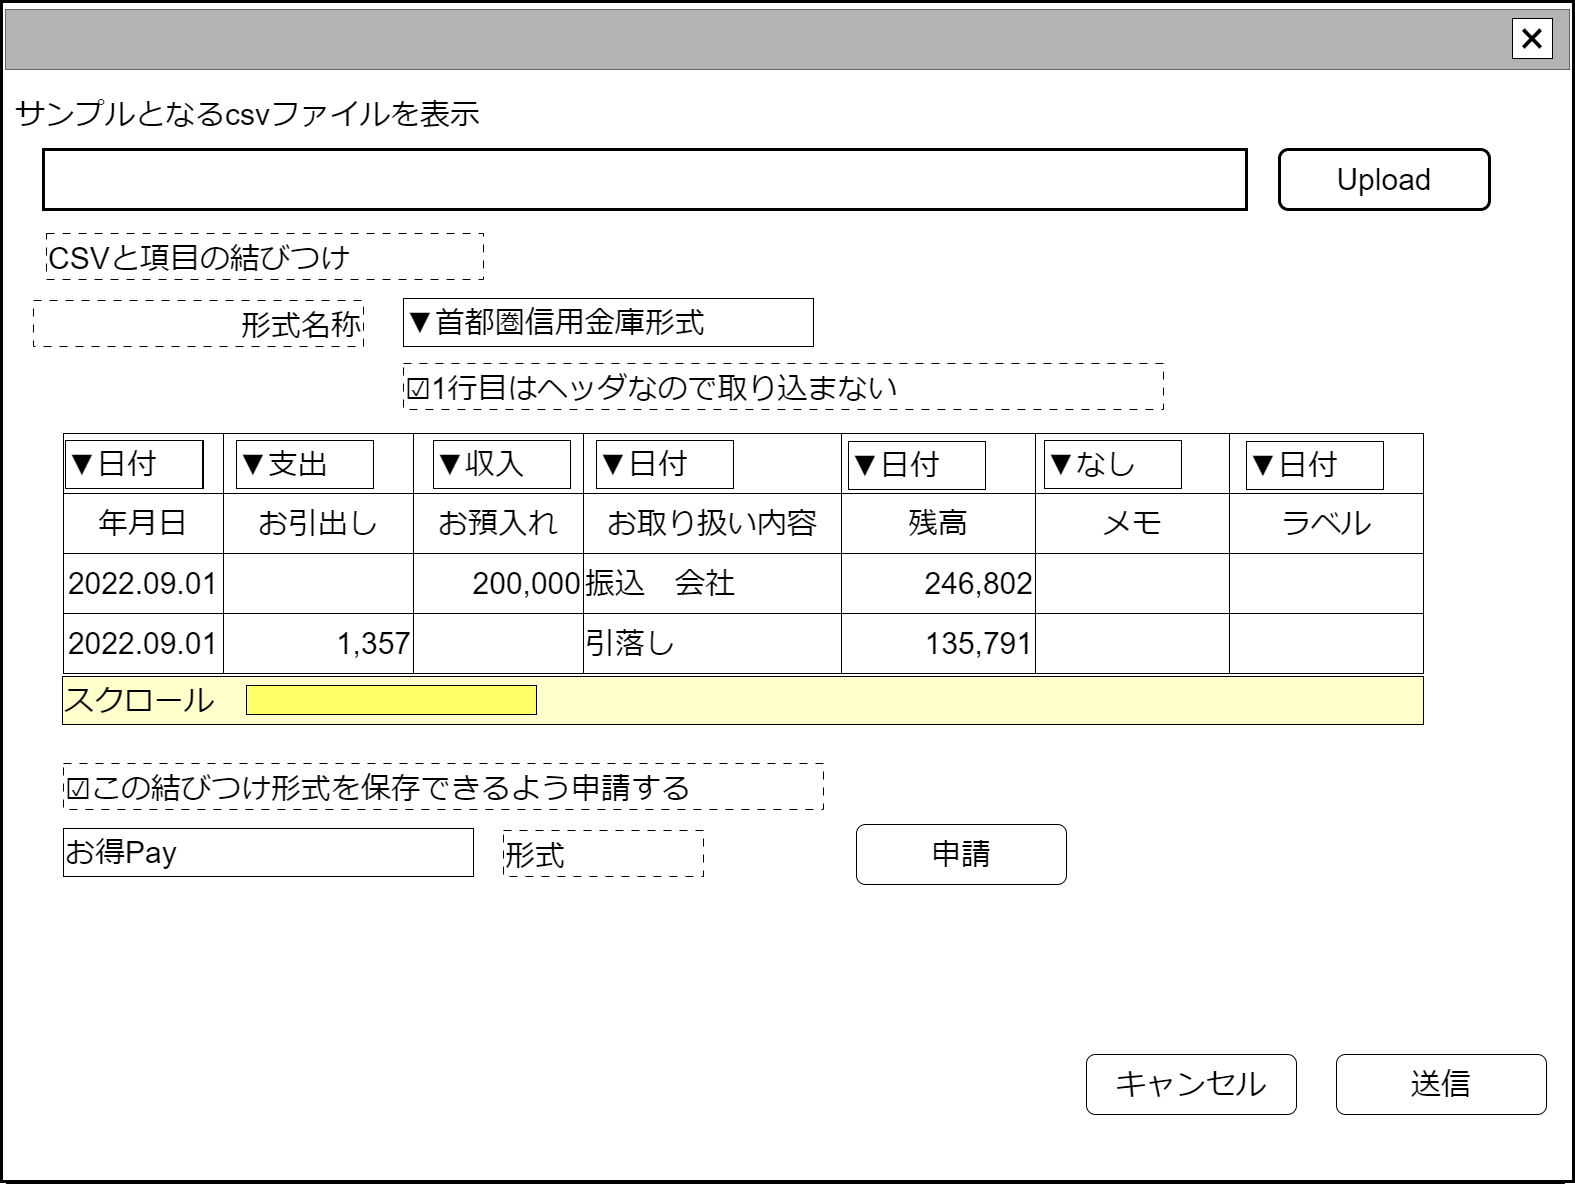

The diagram above was exported from draw.io. Its source (the exported page's mxGraphModel, read from the mxfile embedded in the PNG):
<mxGraphModel dx="2474" dy="1480" grid="1" gridSize="10" guides="1" tooltips="1" connect="1" arrows="1" fold="1" page="1" pageScale="1" pageWidth="1600" pageHeight="1200" math="0" shadow="0">
  <root>
    <mxCell id="0" />
    <mxCell id="cFaB45KztUIKXS-_cTrr-4" value="背景" style="locked=1;" parent="0" />
    <mxCell id="cFaB45KztUIKXS-_cTrr-5" value="" style="rounded=0;whiteSpace=wrap;html=1;strokeWidth=3;" parent="cFaB45KztUIKXS-_cTrr-4" vertex="1">
      <mxGeometry x="14" y="8" width="1556" height="1180" as="geometry" />
    </mxCell>
    <mxCell id="cFaB45KztUIKXS-_cTrr-8" value="" style="rounded=0;whiteSpace=wrap;html=1;" parent="cFaB45KztUIKXS-_cTrr-4" vertex="1">
      <mxGeometry x="843" y="677" width="120" height="60" as="geometry" />
    </mxCell>
    <mxCell id="cFaB45KztUIKXS-_cTrr-9" value="ウインドウ" style="locked=1;" parent="0" />
    <mxCell id="cFaB45KztUIKXS-_cTrr-10" value="" style="rounded=0;whiteSpace=wrap;html=1;strokeWidth=3;" parent="cFaB45KztUIKXS-_cTrr-9" vertex="1">
      <mxGeometry x="8" y="7" width="1572" height="1180" as="geometry" />
    </mxCell>
    <mxCell id="cFaB45KztUIKXS-_cTrr-11" value="" style="rounded=0;whiteSpace=wrap;html=1;fillColor=#B3B3B3;fontColor=#333333;strokeColor=#666666;" parent="cFaB45KztUIKXS-_cTrr-9" vertex="1">
      <mxGeometry x="12" y="15" width="1564" height="60" as="geometry" />
    </mxCell>
    <mxCell id="cFaB45KztUIKXS-_cTrr-12" value="&lt;font style=&quot;font-size: 48px;&quot;&gt;×&lt;/font&gt;" style="rounded=0;whiteSpace=wrap;html=1;" parent="cFaB45KztUIKXS-_cTrr-9" vertex="1">
      <mxGeometry x="1519" y="24" width="40" height="40" as="geometry" />
    </mxCell>
    <mxCell id="cFaB45KztUIKXS-_cTrr-14" value="名称未設定レイヤ" style="" parent="0" />
    <mxCell id="HvR4dSRWBfD3urc1JDpB-15" value="&lt;span style=&quot;font-size: 30px;&quot;&gt;送信&lt;/span&gt;" style="rounded=1;whiteSpace=wrap;html=1;" parent="cFaB45KztUIKXS-_cTrr-14" vertex="1">
      <mxGeometry x="1343" y="1060" width="210" height="60" as="geometry" />
    </mxCell>
    <mxCell id="HvR4dSRWBfD3urc1JDpB-16" value="&lt;span style=&quot;font-size: 30px;&quot;&gt;キャンセル&lt;/span&gt;" style="rounded=1;whiteSpace=wrap;html=1;" parent="cFaB45KztUIKXS-_cTrr-14" vertex="1">
      <mxGeometry x="1093" y="1060" width="210" height="60" as="geometry" />
    </mxCell>
    <mxCell id="CJZOtZTZ3qw7_Yt8c3Xf-5" value="&lt;span style=&quot;font-size: 30px;&quot;&gt;▼1日付&lt;/span&gt;" style="rounded=0;whiteSpace=wrap;html=1;align=left;" parent="cFaB45KztUIKXS-_cTrr-14" vertex="1">
      <mxGeometry x="73" y="446" width="137" height="48" as="geometry" />
    </mxCell>
    <mxCell id="xpxRe4hE-E19JAtTrHOt-9" value="&lt;span style=&quot;font-size: 30px;&quot;&gt;Upload&lt;/span&gt;" style="rounded=1;whiteSpace=wrap;html=1;fillColor=#FFFFFF;strokeWidth=3;" parent="cFaB45KztUIKXS-_cTrr-14" vertex="1">
      <mxGeometry x="1286" y="155" width="210" height="60" as="geometry" />
    </mxCell>
    <mxCell id="xpxRe4hE-E19JAtTrHOt-10" value="&lt;span style=&quot;font-size: 30px;&quot;&gt;サンプルとなるcsvファイルを表示&lt;/span&gt;" style="text;html=1;strokeColor=none;fillColor=none;align=left;verticalAlign=middle;whiteSpace=wrap;rounded=0;" parent="cFaB45KztUIKXS-_cTrr-14" vertex="1">
      <mxGeometry x="20" y="100" width="600" height="40" as="geometry" />
    </mxCell>
    <mxCell id="xpxRe4hE-E19JAtTrHOt-11" value="" style="rounded=0;whiteSpace=wrap;html=1;strokeWidth=3;" parent="cFaB45KztUIKXS-_cTrr-14" vertex="1">
      <mxGeometry x="50" y="155" width="1203" height="60" as="geometry" />
    </mxCell>
    <mxCell id="xpxRe4hE-E19JAtTrHOt-13" value="" style="childLayout=tableLayout;recursiveResize=0;shadow=0;fillColor=none;" parent="cFaB45KztUIKXS-_cTrr-14" vertex="1">
      <mxGeometry x="70" y="439" width="1360" height="240" as="geometry" />
    </mxCell>
    <mxCell id="xpxRe4hE-E19JAtTrHOt-38" style="shape=tableRow;horizontal=0;startSize=0;swimlaneHead=0;swimlaneBody=0;top=0;left=0;bottom=0;right=0;dropTarget=0;collapsible=0;recursiveResize=0;expand=0;fontStyle=0;fillColor=none;strokeColor=inherit;" parent="xpxRe4hE-E19JAtTrHOt-13" vertex="1">
      <mxGeometry width="1360" height="60" as="geometry" />
    </mxCell>
    <mxCell id="xpxRe4hE-E19JAtTrHOt-39" value="" style="connectable=0;recursiveResize=0;strokeColor=inherit;fillColor=none;align=center;whiteSpace=wrap;html=1;" parent="xpxRe4hE-E19JAtTrHOt-38" vertex="1">
      <mxGeometry width="160" height="60" as="geometry">
        <mxRectangle width="160" height="60" as="alternateBounds" />
      </mxGeometry>
    </mxCell>
    <mxCell id="xpxRe4hE-E19JAtTrHOt-40" style="connectable=0;recursiveResize=0;strokeColor=inherit;fillColor=none;align=center;whiteSpace=wrap;html=1;" parent="xpxRe4hE-E19JAtTrHOt-38" vertex="1">
      <mxGeometry x="160" width="190" height="60" as="geometry">
        <mxRectangle width="190" height="60" as="alternateBounds" />
      </mxGeometry>
    </mxCell>
    <mxCell id="xpxRe4hE-E19JAtTrHOt-41" style="connectable=0;recursiveResize=0;strokeColor=inherit;fillColor=none;align=center;whiteSpace=wrap;html=1;" parent="xpxRe4hE-E19JAtTrHOt-38" vertex="1">
      <mxGeometry x="350" width="170" height="60" as="geometry">
        <mxRectangle width="170" height="60" as="alternateBounds" />
      </mxGeometry>
    </mxCell>
    <mxCell id="xpxRe4hE-E19JAtTrHOt-42" style="connectable=0;recursiveResize=0;strokeColor=inherit;fillColor=none;align=center;whiteSpace=wrap;html=1;" parent="xpxRe4hE-E19JAtTrHOt-38" vertex="1">
      <mxGeometry x="520" width="258" height="60" as="geometry">
        <mxRectangle width="258" height="60" as="alternateBounds" />
      </mxGeometry>
    </mxCell>
    <mxCell id="xpxRe4hE-E19JAtTrHOt-43" style="connectable=0;recursiveResize=0;strokeColor=inherit;fillColor=none;align=center;whiteSpace=wrap;html=1;" parent="xpxRe4hE-E19JAtTrHOt-38" vertex="1">
      <mxGeometry x="778" width="194" height="60" as="geometry">
        <mxRectangle width="194" height="60" as="alternateBounds" />
      </mxGeometry>
    </mxCell>
    <mxCell id="xpxRe4hE-E19JAtTrHOt-44" style="connectable=0;recursiveResize=0;strokeColor=inherit;fillColor=none;align=center;whiteSpace=wrap;html=1;" parent="xpxRe4hE-E19JAtTrHOt-38" vertex="1">
      <mxGeometry x="972" width="194" height="60" as="geometry">
        <mxRectangle width="194" height="60" as="alternateBounds" />
      </mxGeometry>
    </mxCell>
    <mxCell id="xpxRe4hE-E19JAtTrHOt-45" style="connectable=0;recursiveResize=0;strokeColor=inherit;fillColor=none;align=center;whiteSpace=wrap;html=1;" parent="xpxRe4hE-E19JAtTrHOt-38" vertex="1">
      <mxGeometry x="1166" width="194" height="60" as="geometry">
        <mxRectangle width="194" height="60" as="alternateBounds" />
      </mxGeometry>
    </mxCell>
    <mxCell id="xpxRe4hE-E19JAtTrHOt-14" value="" style="shape=tableRow;horizontal=0;startSize=0;swimlaneHead=0;swimlaneBody=0;top=0;left=0;bottom=0;right=0;dropTarget=0;collapsible=0;recursiveResize=0;expand=0;fontStyle=0;fillColor=none;strokeColor=inherit;" parent="xpxRe4hE-E19JAtTrHOt-13" vertex="1">
      <mxGeometry y="60" width="1360" height="60" as="geometry" />
    </mxCell>
    <mxCell id="xpxRe4hE-E19JAtTrHOt-15" value="&lt;font style=&quot;font-size: 30px;&quot;&gt;年月日&lt;br&gt;&lt;/font&gt;" style="connectable=0;recursiveResize=0;strokeColor=inherit;fillColor=none;align=center;whiteSpace=wrap;html=1;" parent="xpxRe4hE-E19JAtTrHOt-14" vertex="1">
      <mxGeometry width="160" height="60" as="geometry">
        <mxRectangle width="160" height="60" as="alternateBounds" />
      </mxGeometry>
    </mxCell>
    <mxCell id="xpxRe4hE-E19JAtTrHOt-16" value="&lt;font style=&quot;font-size: 30px;&quot;&gt;お引出し&lt;/font&gt;" style="connectable=0;recursiveResize=0;strokeColor=inherit;fillColor=none;align=center;whiteSpace=wrap;html=1;" parent="xpxRe4hE-E19JAtTrHOt-14" vertex="1">
      <mxGeometry x="160" width="190" height="60" as="geometry">
        <mxRectangle width="190" height="60" as="alternateBounds" />
      </mxGeometry>
    </mxCell>
    <mxCell id="xpxRe4hE-E19JAtTrHOt-17" value="&lt;font style=&quot;font-size: 30px;&quot;&gt;お預入れ&lt;/font&gt;" style="connectable=0;recursiveResize=0;strokeColor=inherit;fillColor=none;align=center;whiteSpace=wrap;html=1;" parent="xpxRe4hE-E19JAtTrHOt-14" vertex="1">
      <mxGeometry x="350" width="170" height="60" as="geometry">
        <mxRectangle width="170" height="60" as="alternateBounds" />
      </mxGeometry>
    </mxCell>
    <mxCell id="xpxRe4hE-E19JAtTrHOt-35" value="&lt;font style=&quot;font-size: 30px;&quot;&gt;お取り扱い内容&lt;/font&gt;" style="connectable=0;recursiveResize=0;strokeColor=inherit;fillColor=none;align=center;whiteSpace=wrap;html=1;" parent="xpxRe4hE-E19JAtTrHOt-14" vertex="1">
      <mxGeometry x="520" width="258" height="60" as="geometry">
        <mxRectangle width="258" height="60" as="alternateBounds" />
      </mxGeometry>
    </mxCell>
    <mxCell id="xpxRe4hE-E19JAtTrHOt-32" value="&lt;font style=&quot;font-size: 30px;&quot;&gt;残高&lt;/font&gt;" style="connectable=0;recursiveResize=0;strokeColor=inherit;fillColor=none;align=center;whiteSpace=wrap;html=1;" parent="xpxRe4hE-E19JAtTrHOt-14" vertex="1">
      <mxGeometry x="778" width="194" height="60" as="geometry">
        <mxRectangle width="194" height="60" as="alternateBounds" />
      </mxGeometry>
    </mxCell>
    <mxCell id="xpxRe4hE-E19JAtTrHOt-29" value="&lt;font style=&quot;font-size: 30px;&quot;&gt;メモ&lt;/font&gt;" style="connectable=0;recursiveResize=0;strokeColor=inherit;fillColor=none;align=center;whiteSpace=wrap;html=1;" parent="xpxRe4hE-E19JAtTrHOt-14" vertex="1">
      <mxGeometry x="972" width="194" height="60" as="geometry">
        <mxRectangle width="194" height="60" as="alternateBounds" />
      </mxGeometry>
    </mxCell>
    <mxCell id="xpxRe4hE-E19JAtTrHOt-26" value="&lt;font style=&quot;font-size: 30px;&quot;&gt;ラベル&lt;/font&gt;" style="connectable=0;recursiveResize=0;strokeColor=inherit;fillColor=none;align=center;whiteSpace=wrap;html=1;" parent="xpxRe4hE-E19JAtTrHOt-14" vertex="1">
      <mxGeometry x="1166" width="194" height="60" as="geometry">
        <mxRectangle width="194" height="60" as="alternateBounds" />
      </mxGeometry>
    </mxCell>
    <mxCell id="xpxRe4hE-E19JAtTrHOt-18" style="shape=tableRow;horizontal=0;startSize=0;swimlaneHead=0;swimlaneBody=0;top=0;left=0;bottom=0;right=0;dropTarget=0;collapsible=0;recursiveResize=0;expand=0;fontStyle=0;fillColor=none;strokeColor=inherit;" parent="xpxRe4hE-E19JAtTrHOt-13" vertex="1">
      <mxGeometry y="120" width="1360" height="60" as="geometry" />
    </mxCell>
    <mxCell id="xpxRe4hE-E19JAtTrHOt-19" value="&lt;font style=&quot;font-size: 30px;&quot;&gt;2022.09.01&lt;/font&gt;" style="connectable=0;recursiveResize=0;strokeColor=inherit;fillColor=none;align=center;whiteSpace=wrap;html=1;" parent="xpxRe4hE-E19JAtTrHOt-18" vertex="1">
      <mxGeometry width="160" height="60" as="geometry">
        <mxRectangle width="160" height="60" as="alternateBounds" />
      </mxGeometry>
    </mxCell>
    <mxCell id="xpxRe4hE-E19JAtTrHOt-20" value="" style="connectable=0;recursiveResize=0;strokeColor=inherit;fillColor=none;align=center;whiteSpace=wrap;html=1;" parent="xpxRe4hE-E19JAtTrHOt-18" vertex="1">
      <mxGeometry x="160" width="190" height="60" as="geometry">
        <mxRectangle width="190" height="60" as="alternateBounds" />
      </mxGeometry>
    </mxCell>
    <mxCell id="xpxRe4hE-E19JAtTrHOt-21" value="&lt;font style=&quot;font-size: 30px;&quot;&gt;200,000&lt;/font&gt;" style="connectable=0;recursiveResize=0;strokeColor=inherit;fillColor=none;align=right;whiteSpace=wrap;html=1;" parent="xpxRe4hE-E19JAtTrHOt-18" vertex="1">
      <mxGeometry x="350" width="170" height="60" as="geometry">
        <mxRectangle width="170" height="60" as="alternateBounds" />
      </mxGeometry>
    </mxCell>
    <mxCell id="xpxRe4hE-E19JAtTrHOt-36" value="&lt;span style=&quot;font-size: 30px;&quot;&gt;振込　会社&lt;/span&gt;" style="connectable=0;recursiveResize=0;strokeColor=inherit;fillColor=none;align=left;whiteSpace=wrap;html=1;" parent="xpxRe4hE-E19JAtTrHOt-18" vertex="1">
      <mxGeometry x="520" width="258" height="60" as="geometry">
        <mxRectangle width="258" height="60" as="alternateBounds" />
      </mxGeometry>
    </mxCell>
    <mxCell id="xpxRe4hE-E19JAtTrHOt-33" value="&lt;font style=&quot;font-size: 30px;&quot;&gt;246,802&lt;/font&gt;" style="connectable=0;recursiveResize=0;strokeColor=inherit;fillColor=none;align=right;whiteSpace=wrap;html=1;" parent="xpxRe4hE-E19JAtTrHOt-18" vertex="1">
      <mxGeometry x="778" width="194" height="60" as="geometry">
        <mxRectangle width="194" height="60" as="alternateBounds" />
      </mxGeometry>
    </mxCell>
    <mxCell id="xpxRe4hE-E19JAtTrHOt-30" style="connectable=0;recursiveResize=0;strokeColor=inherit;fillColor=none;align=center;whiteSpace=wrap;html=1;" parent="xpxRe4hE-E19JAtTrHOt-18" vertex="1">
      <mxGeometry x="972" width="194" height="60" as="geometry">
        <mxRectangle width="194" height="60" as="alternateBounds" />
      </mxGeometry>
    </mxCell>
    <mxCell id="xpxRe4hE-E19JAtTrHOt-27" style="connectable=0;recursiveResize=0;strokeColor=inherit;fillColor=none;align=center;whiteSpace=wrap;html=1;" parent="xpxRe4hE-E19JAtTrHOt-18" vertex="1">
      <mxGeometry x="1166" width="194" height="60" as="geometry">
        <mxRectangle width="194" height="60" as="alternateBounds" />
      </mxGeometry>
    </mxCell>
    <mxCell id="xpxRe4hE-E19JAtTrHOt-22" style="shape=tableRow;horizontal=0;startSize=0;swimlaneHead=0;swimlaneBody=0;top=0;left=0;bottom=0;right=0;dropTarget=0;collapsible=0;recursiveResize=0;expand=0;fontStyle=0;fillColor=none;strokeColor=inherit;" parent="xpxRe4hE-E19JAtTrHOt-13" vertex="1">
      <mxGeometry y="180" width="1360" height="60" as="geometry" />
    </mxCell>
    <mxCell id="xpxRe4hE-E19JAtTrHOt-23" value="&lt;font style=&quot;font-size: 30px;&quot;&gt;2022.09.01&lt;/font&gt;" style="connectable=0;recursiveResize=0;strokeColor=inherit;fillColor=none;align=center;whiteSpace=wrap;html=1;" parent="xpxRe4hE-E19JAtTrHOt-22" vertex="1">
      <mxGeometry width="160" height="60" as="geometry">
        <mxRectangle width="160" height="60" as="alternateBounds" />
      </mxGeometry>
    </mxCell>
    <mxCell id="xpxRe4hE-E19JAtTrHOt-24" value="&lt;font style=&quot;font-size: 30px;&quot;&gt;1,357&lt;/font&gt;" style="connectable=0;recursiveResize=0;strokeColor=inherit;fillColor=none;align=right;whiteSpace=wrap;html=1;" parent="xpxRe4hE-E19JAtTrHOt-22" vertex="1">
      <mxGeometry x="160" width="190" height="60" as="geometry">
        <mxRectangle width="190" height="60" as="alternateBounds" />
      </mxGeometry>
    </mxCell>
    <mxCell id="xpxRe4hE-E19JAtTrHOt-25" value="" style="connectable=0;recursiveResize=0;strokeColor=inherit;fillColor=none;align=center;whiteSpace=wrap;html=1;" parent="xpxRe4hE-E19JAtTrHOt-22" vertex="1">
      <mxGeometry x="350" width="170" height="60" as="geometry">
        <mxRectangle width="170" height="60" as="alternateBounds" />
      </mxGeometry>
    </mxCell>
    <mxCell id="xpxRe4hE-E19JAtTrHOt-37" value="&lt;font style=&quot;font-size: 30px;&quot;&gt;引落し&lt;/font&gt;" style="connectable=0;recursiveResize=0;strokeColor=inherit;fillColor=none;align=left;whiteSpace=wrap;html=1;" parent="xpxRe4hE-E19JAtTrHOt-22" vertex="1">
      <mxGeometry x="520" width="258" height="60" as="geometry">
        <mxRectangle width="258" height="60" as="alternateBounds" />
      </mxGeometry>
    </mxCell>
    <mxCell id="xpxRe4hE-E19JAtTrHOt-34" value="&lt;font style=&quot;font-size: 30px;&quot;&gt;135,791&lt;/font&gt;" style="connectable=0;recursiveResize=0;strokeColor=inherit;fillColor=none;align=right;whiteSpace=wrap;html=1;" parent="xpxRe4hE-E19JAtTrHOt-22" vertex="1">
      <mxGeometry x="778" width="194" height="60" as="geometry">
        <mxRectangle width="194" height="60" as="alternateBounds" />
      </mxGeometry>
    </mxCell>
    <mxCell id="xpxRe4hE-E19JAtTrHOt-31" style="connectable=0;recursiveResize=0;strokeColor=inherit;fillColor=none;align=center;whiteSpace=wrap;html=1;" parent="xpxRe4hE-E19JAtTrHOt-22" vertex="1">
      <mxGeometry x="972" width="194" height="60" as="geometry">
        <mxRectangle width="194" height="60" as="alternateBounds" />
      </mxGeometry>
    </mxCell>
    <mxCell id="xpxRe4hE-E19JAtTrHOt-28" style="connectable=0;recursiveResize=0;strokeColor=inherit;fillColor=none;align=center;whiteSpace=wrap;html=1;" parent="xpxRe4hE-E19JAtTrHOt-22" vertex="1">
      <mxGeometry x="1166" width="194" height="60" as="geometry">
        <mxRectangle width="194" height="60" as="alternateBounds" />
      </mxGeometry>
    </mxCell>
    <mxCell id="xpxRe4hE-E19JAtTrHOt-46" value="&lt;span style=&quot;font-size: 30px;&quot;&gt;▼支出&lt;/span&gt;" style="rounded=0;whiteSpace=wrap;html=1;align=left;" parent="cFaB45KztUIKXS-_cTrr-14" vertex="1">
      <mxGeometry x="243" y="446" width="137" height="48" as="geometry" />
    </mxCell>
    <mxCell id="xpxRe4hE-E19JAtTrHOt-47" value="&lt;span style=&quot;font-size: 30px;&quot;&gt;▼収入&lt;/span&gt;" style="rounded=0;whiteSpace=wrap;html=1;align=left;" parent="cFaB45KztUIKXS-_cTrr-14" vertex="1">
      <mxGeometry x="440" y="446" width="137" height="48" as="geometry" />
    </mxCell>
    <mxCell id="xpxRe4hE-E19JAtTrHOt-48" value="&lt;span style=&quot;font-size: 30px;&quot;&gt;▼日付&lt;/span&gt;" style="rounded=0;whiteSpace=wrap;html=1;align=left;" parent="cFaB45KztUIKXS-_cTrr-14" vertex="1">
      <mxGeometry x="603" y="446" width="137" height="48" as="geometry" />
    </mxCell>
    <mxCell id="xpxRe4hE-E19JAtTrHOt-49" value="&lt;span style=&quot;font-size: 30px;&quot;&gt;▼日付&lt;/span&gt;" style="rounded=0;whiteSpace=wrap;html=1;align=left;" parent="cFaB45KztUIKXS-_cTrr-14" vertex="1">
      <mxGeometry x="855" y="447" width="137" height="48" as="geometry" />
    </mxCell>
    <mxCell id="xpxRe4hE-E19JAtTrHOt-50" value="&lt;span style=&quot;font-size: 30px;&quot;&gt;▼なし&lt;/span&gt;" style="rounded=0;whiteSpace=wrap;html=1;align=left;" parent="cFaB45KztUIKXS-_cTrr-14" vertex="1">
      <mxGeometry x="1051" y="446" width="137" height="48" as="geometry" />
    </mxCell>
    <mxCell id="xpxRe4hE-E19JAtTrHOt-51" value="&lt;span style=&quot;font-size: 30px;&quot;&gt;▼日付&lt;/span&gt;" style="rounded=0;whiteSpace=wrap;html=1;align=left;" parent="cFaB45KztUIKXS-_cTrr-14" vertex="1">
      <mxGeometry x="1253" y="447" width="137" height="48" as="geometry" />
    </mxCell>
    <mxCell id="xpxRe4hE-E19JAtTrHOt-52" value="&lt;span style=&quot;font-size: 30px;&quot;&gt;CSVと項目の結びつけ&lt;/span&gt;" style="rounded=0;whiteSpace=wrap;html=1;align=left;dashed=1;dashPattern=8 8;verticalAlign=bottom;" parent="cFaB45KztUIKXS-_cTrr-14" vertex="1">
      <mxGeometry x="53" y="239" width="437" height="46" as="geometry" />
    </mxCell>
    <mxCell id="xpxRe4hE-E19JAtTrHOt-53" value="&lt;div style=&quot;&quot;&gt;&lt;font style=&quot;font-size: 30px;&quot;&gt;スクロール&lt;/font&gt;&lt;/div&gt;" style="rounded=0;whiteSpace=wrap;html=1;align=left;verticalAlign=top;fillColor=#FFFFCC;" parent="cFaB45KztUIKXS-_cTrr-14" vertex="1">
      <mxGeometry x="69" y="682" width="1361" height="48" as="geometry" />
    </mxCell>
    <mxCell id="xpxRe4hE-E19JAtTrHOt-54" value="&lt;div style=&quot;&quot;&gt;&lt;br&gt;&lt;/div&gt;" style="rounded=0;whiteSpace=wrap;html=1;align=left;verticalAlign=top;fillColor=#FFFF66;" parent="cFaB45KztUIKXS-_cTrr-14" vertex="1">
      <mxGeometry x="253" y="691" width="290" height="29" as="geometry" />
    </mxCell>
    <mxCell id="xpxRe4hE-E19JAtTrHOt-55" value="&lt;span style=&quot;font-size: 30px;&quot;&gt;▼日付&lt;/span&gt;" style="rounded=0;whiteSpace=wrap;html=1;align=left;" parent="cFaB45KztUIKXS-_cTrr-14" vertex="1">
      <mxGeometry x="72" y="446" width="137" height="48" as="geometry" />
    </mxCell>
    <mxCell id="xpxRe4hE-E19JAtTrHOt-56" value="&lt;span style=&quot;font-size: 30px;&quot;&gt;形式名称&lt;/span&gt;" style="rounded=0;whiteSpace=wrap;html=1;align=right;dashed=1;dashPattern=8 8;verticalAlign=bottom;" parent="cFaB45KztUIKXS-_cTrr-14" vertex="1">
      <mxGeometry x="40" y="306" width="330" height="46" as="geometry" />
    </mxCell>
    <mxCell id="xpxRe4hE-E19JAtTrHOt-57" value="&lt;font style=&quot;font-size: 30px;&quot;&gt;▼首都圏信用金庫形式&lt;/font&gt;" style="rounded=0;whiteSpace=wrap;html=1;align=left;" parent="cFaB45KztUIKXS-_cTrr-14" vertex="1">
      <mxGeometry x="410" y="304" width="410" height="48" as="geometry" />
    </mxCell>
    <mxCell id="ZPJiOfHct4J0eFF9djsQ-0" value="&lt;span style=&quot;font-size: 30px;&quot;&gt;☑1行目はヘッダなので取り込まない&lt;/span&gt;" style="rounded=0;whiteSpace=wrap;html=1;align=left;dashed=1;dashPattern=8 8;verticalAlign=bottom;" vertex="1" parent="cFaB45KztUIKXS-_cTrr-14">
      <mxGeometry x="410" y="369" width="760" height="46" as="geometry" />
    </mxCell>
    <mxCell id="ZPJiOfHct4J0eFF9djsQ-2" value="&lt;span style=&quot;font-size: 30px;&quot;&gt;☑この結びつけ形式を保存できるよう申請する&lt;/span&gt;" style="rounded=0;whiteSpace=wrap;html=1;align=left;dashed=1;dashPattern=8 8;verticalAlign=bottom;" vertex="1" parent="cFaB45KztUIKXS-_cTrr-14">
      <mxGeometry x="70" y="769" width="760" height="46" as="geometry" />
    </mxCell>
    <mxCell id="ZPJiOfHct4J0eFF9djsQ-3" value="&lt;font style=&quot;font-size: 30px;&quot;&gt;お得Pay&lt;/font&gt;" style="rounded=0;whiteSpace=wrap;html=1;align=left;" vertex="1" parent="cFaB45KztUIKXS-_cTrr-14">
      <mxGeometry x="70" y="834" width="410" height="48" as="geometry" />
    </mxCell>
    <mxCell id="ZPJiOfHct4J0eFF9djsQ-4" value="&lt;span style=&quot;font-size: 30px;&quot;&gt;申請&lt;/span&gt;" style="rounded=1;whiteSpace=wrap;html=1;" vertex="1" parent="cFaB45KztUIKXS-_cTrr-14">
      <mxGeometry x="863" y="830" width="210" height="60" as="geometry" />
    </mxCell>
    <mxCell id="ZPJiOfHct4J0eFF9djsQ-5" value="&lt;span style=&quot;font-size: 30px;&quot;&gt;形式&lt;/span&gt;" style="rounded=0;whiteSpace=wrap;html=1;align=left;dashed=1;dashPattern=8 8;verticalAlign=bottom;" vertex="1" parent="cFaB45KztUIKXS-_cTrr-14">
      <mxGeometry x="510" y="836" width="200" height="46" as="geometry" />
    </mxCell>
  </root>
</mxGraphModel>